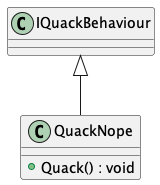

The diagram above was rendered by PlantUML. Its source (embedded in the PNG):
@startuml
class QuackNope {
    + Quack() : void
}
IQuackBehaviour <|-- QuackNope
@enduml